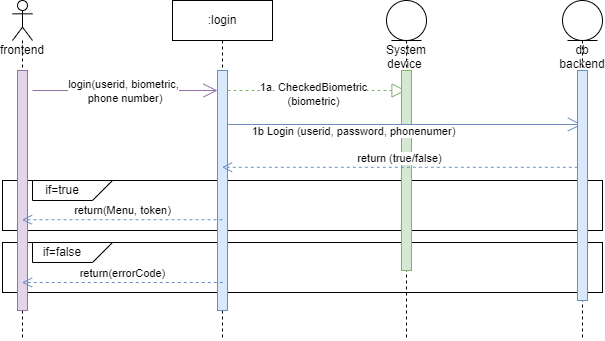

The diagram above was exported from draw.io. Its source (the exported page's mxGraphModel, read from the mxfile embedded in the PNG):
<mxGraphModel dx="731" dy="1591" grid="1" gridSize="10" guides="1" tooltips="1" connect="1" arrows="1" fold="1" page="1" pageScale="1" pageWidth="827" pageHeight="1169" math="0" shadow="0">
  <root>
    <mxCell id="yvD9ZKMYCu3FVwimJf-M-0" />
    <mxCell id="yvD9ZKMYCu3FVwimJf-M-1" parent="yvD9ZKMYCu3FVwimJf-M-0" />
    <mxCell id="yvD9ZKMYCu3FVwimJf-M-2" value="" style="edgeStyle=orthogonalEdgeStyle;rounded=0;orthogonalLoop=1;jettySize=auto;html=1;" parent="yvD9ZKMYCu3FVwimJf-M-1" source="yvD9ZKMYCu3FVwimJf-M-10" edge="1">
      <mxGeometry relative="1" as="geometry">
        <mxPoint x="420" y="80" as="targetPoint" />
      </mxGeometry>
    </mxCell>
    <mxCell id="yvD9ZKMYCu3FVwimJf-M-5" value="" style="edgeStyle=orthogonalEdgeStyle;rounded=0;orthogonalLoop=1;jettySize=auto;html=1;" parent="yvD9ZKMYCu3FVwimJf-M-1" edge="1">
      <mxGeometry relative="1" as="geometry">
        <Array as="points">
          <mxPoint x="480" y="543" />
        </Array>
        <mxPoint x="275" y="543" as="targetPoint" />
      </mxGeometry>
    </mxCell>
    <mxCell id="yvD9ZKMYCu3FVwimJf-M-6" style="edgeStyle=orthogonalEdgeStyle;rounded=0;orthogonalLoop=1;jettySize=auto;html=1;entryX=0;entryY=0.5;entryDx=0;entryDy=0;" parent="yvD9ZKMYCu3FVwimJf-M-1" edge="1">
      <mxGeometry relative="1" as="geometry">
        <mxPoint x="400" y="440" as="targetPoint" />
      </mxGeometry>
    </mxCell>
    <mxCell id="yvD9ZKMYCu3FVwimJf-M-7" value="login" style="text;html=1;strokeColor=none;fillColor=none;align=center;verticalAlign=middle;whiteSpace=wrap;rounded=0;" parent="yvD9ZKMYCu3FVwimJf-M-1" vertex="1">
      <mxGeometry x="25" y="-30" width="90" height="30" as="geometry" />
    </mxCell>
    <mxCell id="yvD9ZKMYCu3FVwimJf-M-8" value="user" style="swimlane;" parent="yvD9ZKMYCu3FVwimJf-M-1" vertex="1">
      <mxGeometry x="30" width="310" height="400" as="geometry" />
    </mxCell>
    <mxCell id="yvD9ZKMYCu3FVwimJf-M-10" value="user menginput face id / fingerprint" style="rounded=1;whiteSpace=wrap;html=1;absoluteArcSize=1;arcSize=14;strokeWidth=2;" parent="yvD9ZKMYCu3FVwimJf-M-8" vertex="1">
      <mxGeometry x="120" y="57.5" width="160" height="45" as="geometry" />
    </mxCell>
    <mxCell id="yvD9ZKMYCu3FVwimJf-M-17" value="" style="edgeStyle=orthogonalEdgeStyle;rounded=0;orthogonalLoop=1;jettySize=auto;html=1;" parent="yvD9ZKMYCu3FVwimJf-M-8" source="yvD9ZKMYCu3FVwimJf-M-18" target="yvD9ZKMYCu3FVwimJf-M-23" edge="1">
      <mxGeometry relative="1" as="geometry" />
    </mxCell>
    <mxCell id="yvD9ZKMYCu3FVwimJf-M-18" value="users dapat menggunakan fitur aplikasi" style="rounded=1;whiteSpace=wrap;html=1;absoluteArcSize=1;arcSize=14;strokeWidth=2;" parent="yvD9ZKMYCu3FVwimJf-M-8" vertex="1">
      <mxGeometry x="110" y="177.5" width="160" height="45" as="geometry" />
    </mxCell>
    <mxCell id="yvD9ZKMYCu3FVwimJf-M-21" value="" style="strokeWidth=2;html=1;shape=mxgraph.flowchart.start_2;whiteSpace=wrap;" parent="yvD9ZKMYCu3FVwimJf-M-8" vertex="1">
      <mxGeometry x="20" y="60" width="40" height="40" as="geometry" />
    </mxCell>
    <mxCell id="yvD9ZKMYCu3FVwimJf-M-22" value="" style="edgeStyle=orthogonalEdgeStyle;rounded=0;orthogonalLoop=1;jettySize=auto;html=1;" parent="yvD9ZKMYCu3FVwimJf-M-8" source="yvD9ZKMYCu3FVwimJf-M-21" target="yvD9ZKMYCu3FVwimJf-M-10" edge="1">
      <mxGeometry relative="1" as="geometry" />
    </mxCell>
    <mxCell id="yvD9ZKMYCu3FVwimJf-M-23" value="" style="ellipse;html=1;shape=endState;fillColor=#000000;strokeColor=#ff0000;" parent="yvD9ZKMYCu3FVwimJf-M-8" vertex="1">
      <mxGeometry x="175" y="250" width="30" height="30" as="geometry" />
    </mxCell>
    <mxCell id="yvD9ZKMYCu3FVwimJf-M-24" value="sistem " style="swimlane;" parent="yvD9ZKMYCu3FVwimJf-M-1" vertex="1">
      <mxGeometry x="340" width="330" height="400" as="geometry" />
    </mxCell>
    <mxCell id="yvD9ZKMYCu3FVwimJf-M-27" value="system akan menampilkan informasi gagal login" style="rounded=1;whiteSpace=wrap;html=1;absoluteArcSize=1;arcSize=14;strokeWidth=2;" parent="yvD9ZKMYCu3FVwimJf-M-24" vertex="1">
      <mxGeometry x="80" y="300" width="160" height="45" as="geometry" />
    </mxCell>
    <mxCell id="yvD9ZKMYCu3FVwimJf-M-28" value="face id/ &lt;br&gt;Fingerprint &lt;br&gt;sesuai ?" style="strokeWidth=2;html=1;shape=mxgraph.flowchart.decision;whiteSpace=wrap;" parent="yvD9ZKMYCu3FVwimJf-M-24" vertex="1">
      <mxGeometry x="107.5" y="150" width="105" height="100" as="geometry" />
    </mxCell>
    <mxCell id="yvD9ZKMYCu3FVwimJf-M-29" value="" style="edgeStyle=orthogonalEdgeStyle;rounded=0;orthogonalLoop=1;jettySize=auto;html=1;" parent="yvD9ZKMYCu3FVwimJf-M-24" source="yvD9ZKMYCu3FVwimJf-M-28" target="yvD9ZKMYCu3FVwimJf-M-27" edge="1">
      <mxGeometry relative="1" as="geometry" />
    </mxCell>
    <mxCell id="yvD9ZKMYCu3FVwimJf-M-31" value="" style="edgeStyle=orthogonalEdgeStyle;rounded=0;orthogonalLoop=1;jettySize=auto;html=1;entryX=0.5;entryY=0;entryDx=0;entryDy=0;entryPerimeter=0;" parent="yvD9ZKMYCu3FVwimJf-M-24" source="yvD9ZKMYCu3FVwimJf-M-32" target="yvD9ZKMYCu3FVwimJf-M-28" edge="1">
      <mxGeometry relative="1" as="geometry">
        <mxPoint x="160" y="140" as="targetPoint" />
      </mxGeometry>
    </mxCell>
    <mxCell id="yvD9ZKMYCu3FVwimJf-M-32" value="sistem akan mengambil data face id/ finger print dari storage device&amp;nbsp;" style="rounded=1;whiteSpace=wrap;html=1;absoluteArcSize=1;arcSize=14;strokeWidth=2;" parent="yvD9ZKMYCu3FVwimJf-M-24" vertex="1">
      <mxGeometry x="80" y="60" width="160" height="45" as="geometry" />
    </mxCell>
    <mxCell id="yvD9ZKMYCu3FVwimJf-M-35" value="tidak" style="text;html=1;strokeColor=none;fillColor=none;align=center;verticalAlign=middle;whiteSpace=wrap;rounded=0;" parent="yvD9ZKMYCu3FVwimJf-M-24" vertex="1">
      <mxGeometry x="170" y="260" width="40" height="30" as="geometry" />
    </mxCell>
    <mxCell id="BK0TjsNO37qnTJzkcJxr-1" value="ya" style="text;html=1;strokeColor=none;fillColor=none;align=center;verticalAlign=middle;whiteSpace=wrap;rounded=0;" parent="yvD9ZKMYCu3FVwimJf-M-24" vertex="1">
      <mxGeometry x="67.5" y="170" width="40" height="30" as="geometry" />
    </mxCell>
    <mxCell id="BK0TjsNO37qnTJzkcJxr-0" style="edgeStyle=orthogonalEdgeStyle;rounded=0;orthogonalLoop=1;jettySize=auto;html=1;entryX=1;entryY=0.5;entryDx=0;entryDy=0;" parent="yvD9ZKMYCu3FVwimJf-M-1" source="yvD9ZKMYCu3FVwimJf-M-28" target="yvD9ZKMYCu3FVwimJf-M-18" edge="1">
      <mxGeometry relative="1" as="geometry" />
    </mxCell>
    <mxCell id="BK0TjsNO37qnTJzkcJxr-3" style="edgeStyle=orthogonalEdgeStyle;rounded=0;orthogonalLoop=1;jettySize=auto;html=1;" parent="yvD9ZKMYCu3FVwimJf-M-1" source="yvD9ZKMYCu3FVwimJf-M-27" target="yvD9ZKMYCu3FVwimJf-M-10" edge="1">
      <mxGeometry relative="1" as="geometry">
        <Array as="points">
          <mxPoint x="620" y="323" />
          <mxPoint x="620" y="40" />
          <mxPoint x="230" y="40" />
        </Array>
      </mxGeometry>
    </mxCell>
  </root>
</mxGraphModel>